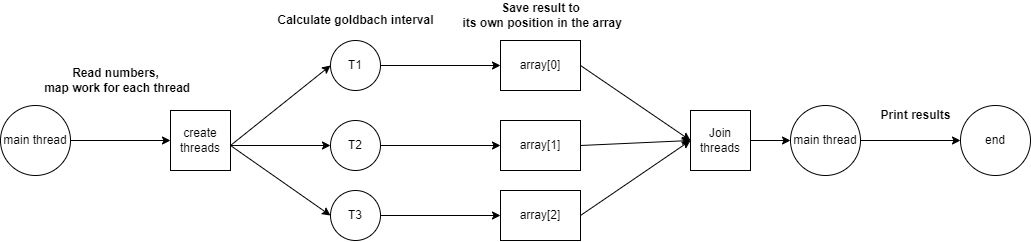

The diagram above was exported from draw.io. Its source (the exported page's mxGraphModel, read from the mxfile embedded in the PNG):
<mxGraphModel dx="1221" dy="566" grid="1" gridSize="10" guides="1" tooltips="1" connect="1" arrows="1" fold="1" page="1" pageScale="1" pageWidth="827" pageHeight="1169" math="0" shadow="0">
  <root>
    <mxCell id="0" />
    <mxCell id="1" parent="0" />
    <mxCell id="hEU1iJY5niTfZ-sLoZxH-2" style="edgeStyle=orthogonalEdgeStyle;rounded=0;orthogonalLoop=1;jettySize=auto;html=1;" edge="1" parent="1" source="hEU1iJY5niTfZ-sLoZxH-1">
      <mxGeometry relative="1" as="geometry">
        <mxPoint x="240" y="240" as="targetPoint" />
      </mxGeometry>
    </mxCell>
    <mxCell id="hEU1iJY5niTfZ-sLoZxH-1" value="main thread" style="ellipse;whiteSpace=wrap;html=1;aspect=fixed;" vertex="1" parent="1">
      <mxGeometry x="70" y="205" width="70" height="70" as="geometry" />
    </mxCell>
    <mxCell id="hEU1iJY5niTfZ-sLoZxH-4" value="create threads" style="whiteSpace=wrap;html=1;aspect=fixed;" vertex="1" parent="1">
      <mxGeometry x="240" y="210" width="60" height="60" as="geometry" />
    </mxCell>
    <mxCell id="hEU1iJY5niTfZ-sLoZxH-5" value="" style="endArrow=classic;html=1;rounded=0;entryX=0;entryY=0.5;entryDx=0;entryDy=0;" edge="1" parent="1" target="hEU1iJY5niTfZ-sLoZxH-8">
      <mxGeometry width="50" height="50" relative="1" as="geometry">
        <mxPoint x="300" y="245" as="sourcePoint" />
        <mxPoint x="460" y="205" as="targetPoint" />
      </mxGeometry>
    </mxCell>
    <mxCell id="hEU1iJY5niTfZ-sLoZxH-6" value="" style="endArrow=classic;html=1;rounded=0;entryX=0;entryY=0.5;entryDx=0;entryDy=0;" edge="1" parent="1" target="hEU1iJY5niTfZ-sLoZxH-9">
      <mxGeometry width="50" height="50" relative="1" as="geometry">
        <mxPoint x="300" y="245" as="sourcePoint" />
        <mxPoint x="460" y="245" as="targetPoint" />
      </mxGeometry>
    </mxCell>
    <mxCell id="hEU1iJY5niTfZ-sLoZxH-7" value="" style="endArrow=classic;html=1;rounded=0;entryX=0.5;entryY=1;entryDx=0;entryDy=0;" edge="1" parent="1" target="hEU1iJY5niTfZ-sLoZxH-10">
      <mxGeometry width="50" height="50" relative="1" as="geometry">
        <mxPoint x="300" y="245" as="sourcePoint" />
        <mxPoint x="460" y="285" as="targetPoint" />
      </mxGeometry>
    </mxCell>
    <mxCell id="hEU1iJY5niTfZ-sLoZxH-15" style="edgeStyle=orthogonalEdgeStyle;rounded=0;orthogonalLoop=1;jettySize=auto;html=1;entryX=0;entryY=0.5;entryDx=0;entryDy=0;" edge="1" parent="1" source="hEU1iJY5niTfZ-sLoZxH-8" target="hEU1iJY5niTfZ-sLoZxH-26">
      <mxGeometry relative="1" as="geometry">
        <mxPoint x="590" y="165" as="targetPoint" />
      </mxGeometry>
    </mxCell>
    <mxCell id="hEU1iJY5niTfZ-sLoZxH-8" value="T1" style="ellipse;whiteSpace=wrap;html=1;aspect=fixed;" vertex="1" parent="1">
      <mxGeometry x="400" y="140" width="50" height="50" as="geometry" />
    </mxCell>
    <mxCell id="hEU1iJY5niTfZ-sLoZxH-12" style="edgeStyle=orthogonalEdgeStyle;rounded=0;orthogonalLoop=1;jettySize=auto;html=1;entryX=0;entryY=0.5;entryDx=0;entryDy=0;" edge="1" parent="1" source="hEU1iJY5niTfZ-sLoZxH-9" target="hEU1iJY5niTfZ-sLoZxH-28">
      <mxGeometry relative="1" as="geometry">
        <mxPoint x="590" y="245" as="targetPoint" />
      </mxGeometry>
    </mxCell>
    <mxCell id="hEU1iJY5niTfZ-sLoZxH-9" value="T2" style="ellipse;whiteSpace=wrap;html=1;aspect=fixed;" vertex="1" parent="1">
      <mxGeometry x="400" y="220" width="50" height="50" as="geometry" />
    </mxCell>
    <mxCell id="hEU1iJY5niTfZ-sLoZxH-13" style="edgeStyle=orthogonalEdgeStyle;rounded=0;orthogonalLoop=1;jettySize=auto;html=1;entryX=0;entryY=0.5;entryDx=0;entryDy=0;" edge="1" parent="1" source="hEU1iJY5niTfZ-sLoZxH-10" target="hEU1iJY5niTfZ-sLoZxH-29">
      <mxGeometry relative="1" as="geometry">
        <mxPoint x="590" y="315" as="targetPoint" />
      </mxGeometry>
    </mxCell>
    <mxCell id="hEU1iJY5niTfZ-sLoZxH-10" value="T3" style="ellipse;whiteSpace=wrap;html=1;aspect=fixed;direction=south;" vertex="1" parent="1">
      <mxGeometry x="400" y="290" width="50" height="50" as="geometry" />
    </mxCell>
    <mxCell id="hEU1iJY5niTfZ-sLoZxH-32" style="edgeStyle=orthogonalEdgeStyle;rounded=0;orthogonalLoop=1;jettySize=auto;html=1;entryX=0;entryY=0.5;entryDx=0;entryDy=0;" edge="1" parent="1" source="hEU1iJY5niTfZ-sLoZxH-14" target="hEU1iJY5niTfZ-sLoZxH-31">
      <mxGeometry relative="1" as="geometry" />
    </mxCell>
    <mxCell id="hEU1iJY5niTfZ-sLoZxH-14" value="Join threads" style="whiteSpace=wrap;html=1;aspect=fixed;" vertex="1" parent="1">
      <mxGeometry x="760" y="210" width="60" height="60" as="geometry" />
    </mxCell>
    <mxCell id="hEU1iJY5niTfZ-sLoZxH-20" value="" style="endArrow=classic;html=1;rounded=0;entryX=0;entryY=0.5;entryDx=0;entryDy=0;exitX=1;exitY=0.5;exitDx=0;exitDy=0;" edge="1" parent="1" source="hEU1iJY5niTfZ-sLoZxH-26" target="hEU1iJY5niTfZ-sLoZxH-14">
      <mxGeometry width="50" height="50" relative="1" as="geometry">
        <mxPoint x="640" y="165" as="sourcePoint" />
        <mxPoint x="470" y="215" as="targetPoint" />
      </mxGeometry>
    </mxCell>
    <mxCell id="hEU1iJY5niTfZ-sLoZxH-21" value="" style="endArrow=classic;html=1;rounded=0;exitX=1;exitY=0.5;exitDx=0;exitDy=0;entryX=0;entryY=0.5;entryDx=0;entryDy=0;" edge="1" parent="1" source="hEU1iJY5niTfZ-sLoZxH-28" target="hEU1iJY5niTfZ-sLoZxH-14">
      <mxGeometry width="50" height="50" relative="1" as="geometry">
        <mxPoint x="640" y="245" as="sourcePoint" />
        <mxPoint x="720" y="240" as="targetPoint" />
      </mxGeometry>
    </mxCell>
    <mxCell id="hEU1iJY5niTfZ-sLoZxH-22" value="" style="endArrow=classic;html=1;rounded=0;entryX=0;entryY=0.5;entryDx=0;entryDy=0;exitX=1;exitY=0.5;exitDx=0;exitDy=0;" edge="1" parent="1" source="hEU1iJY5niTfZ-sLoZxH-29" target="hEU1iJY5niTfZ-sLoZxH-14">
      <mxGeometry width="50" height="50" relative="1" as="geometry">
        <mxPoint x="640" y="315" as="sourcePoint" />
        <mxPoint x="490" y="235" as="targetPoint" />
      </mxGeometry>
    </mxCell>
    <mxCell id="hEU1iJY5niTfZ-sLoZxH-24" value="&lt;b&gt;Read numbers,&lt;br&gt;&amp;nbsp;map work for each thread&lt;/b&gt;" style="text;html=1;align=center;verticalAlign=middle;resizable=0;points=[];autosize=1;strokeColor=none;fillColor=none;" vertex="1" parent="1">
      <mxGeometry x="100" y="165" width="170" height="30" as="geometry" />
    </mxCell>
    <mxCell id="hEU1iJY5niTfZ-sLoZxH-25" value="&lt;b&gt;Calculate goldbach interval&lt;/b&gt;" style="text;html=1;align=center;verticalAlign=middle;resizable=0;points=[];autosize=1;strokeColor=none;fillColor=none;" vertex="1" parent="1">
      <mxGeometry x="340" y="110" width="170" height="20" as="geometry" />
    </mxCell>
    <mxCell id="hEU1iJY5niTfZ-sLoZxH-26" value="array[0]" style="rounded=0;whiteSpace=wrap;html=1;" vertex="1" parent="1">
      <mxGeometry x="570" y="140" width="80" height="50" as="geometry" />
    </mxCell>
    <mxCell id="hEU1iJY5niTfZ-sLoZxH-28" value="array[1]" style="rounded=0;whiteSpace=wrap;html=1;" vertex="1" parent="1">
      <mxGeometry x="570" y="220" width="80" height="50" as="geometry" />
    </mxCell>
    <mxCell id="hEU1iJY5niTfZ-sLoZxH-29" value="array[2]" style="rounded=0;whiteSpace=wrap;html=1;" vertex="1" parent="1">
      <mxGeometry x="570" y="290" width="80" height="50" as="geometry" />
    </mxCell>
    <mxCell id="hEU1iJY5niTfZ-sLoZxH-30" value="&lt;div&gt;&lt;b&gt;Save result to&lt;/b&gt;&lt;/div&gt;&lt;div&gt;&lt;b&gt;&amp;nbsp;its own position in the array&lt;/b&gt;&lt;/div&gt;" style="text;html=1;align=center;verticalAlign=middle;resizable=0;points=[];autosize=1;strokeColor=none;fillColor=none;" vertex="1" parent="1">
      <mxGeometry x="520" y="100" width="180" height="30" as="geometry" />
    </mxCell>
    <mxCell id="hEU1iJY5niTfZ-sLoZxH-34" style="edgeStyle=orthogonalEdgeStyle;rounded=0;orthogonalLoop=1;jettySize=auto;html=1;entryX=0;entryY=0.5;entryDx=0;entryDy=0;" edge="1" parent="1" source="hEU1iJY5niTfZ-sLoZxH-31" target="hEU1iJY5niTfZ-sLoZxH-36">
      <mxGeometry relative="1" as="geometry">
        <mxPoint x="1070" y="240" as="targetPoint" />
      </mxGeometry>
    </mxCell>
    <mxCell id="hEU1iJY5niTfZ-sLoZxH-31" value="main thread" style="ellipse;whiteSpace=wrap;html=1;aspect=fixed;" vertex="1" parent="1">
      <mxGeometry x="860" y="205" width="70" height="70" as="geometry" />
    </mxCell>
    <mxCell id="hEU1iJY5niTfZ-sLoZxH-33" value="&lt;div&gt;&lt;b&gt;Print results&lt;/b&gt;&lt;/div&gt;" style="text;html=1;align=center;verticalAlign=middle;resizable=0;points=[];autosize=1;strokeColor=none;fillColor=none;" vertex="1" parent="1">
      <mxGeometry x="940" y="205" width="90" height="20" as="geometry" />
    </mxCell>
    <mxCell id="hEU1iJY5niTfZ-sLoZxH-36" value="end" style="ellipse;whiteSpace=wrap;html=1;aspect=fixed;" vertex="1" parent="1">
      <mxGeometry x="1030" y="205" width="70" height="70" as="geometry" />
    </mxCell>
  </root>
</mxGraphModel>